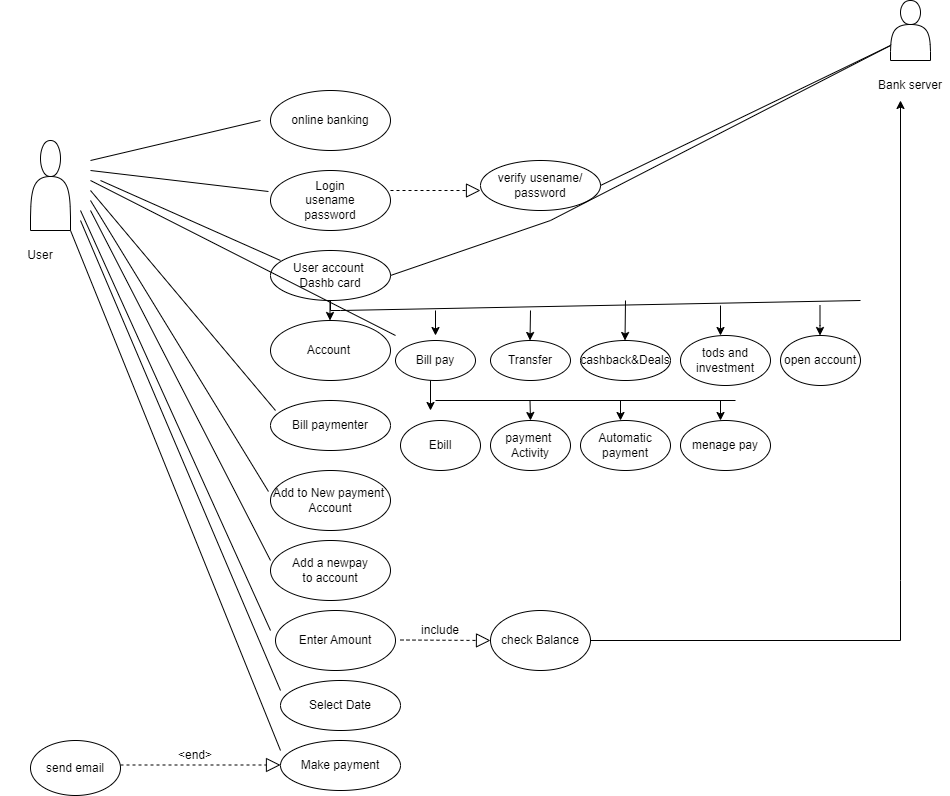

The diagram above was exported from draw.io. Its source (the exported page's mxGraphModel, read from the mxfile embedded in the PNG):
<mxGraphModel dx="1730" dy="434" grid="1" gridSize="10" guides="1" tooltips="1" connect="1" arrows="1" fold="1" page="1" pageScale="1" pageWidth="850" pageHeight="1100" math="0" shadow="0">
  <root>
    <mxCell id="0" />
    <mxCell id="1" parent="0" />
    <mxCell id="ZNfp_SnHIHOGB5G9c0E9-6" value="" style="shape=actor;whiteSpace=wrap;html=1;" vertex="1" parent="1">
      <mxGeometry x="20" y="450" width="40" height="90" as="geometry" />
    </mxCell>
    <mxCell id="ZNfp_SnHIHOGB5G9c0E9-8" value="" style="shape=actor;whiteSpace=wrap;html=1;" vertex="1" parent="1">
      <mxGeometry x="880" y="310" width="40" height="60" as="geometry" />
    </mxCell>
    <mxCell id="ZNfp_SnHIHOGB5G9c0E9-13" value="Login&lt;div&gt;usename&lt;/div&gt;&lt;div&gt;password&lt;/div&gt;" style="ellipse;whiteSpace=wrap;html=1;" vertex="1" parent="1">
      <mxGeometry x="260" y="480" width="120" height="60" as="geometry" />
    </mxCell>
    <mxCell id="ZNfp_SnHIHOGB5G9c0E9-14" value="online banking" style="ellipse;whiteSpace=wrap;html=1;" vertex="1" parent="1">
      <mxGeometry x="260" y="400" width="120" height="60" as="geometry" />
    </mxCell>
    <mxCell id="ZNfp_SnHIHOGB5G9c0E9-15" value="User account&amp;nbsp;&lt;div&gt;Dashb card&lt;/div&gt;" style="ellipse;whiteSpace=wrap;html=1;" vertex="1" parent="1">
      <mxGeometry x="260" y="560" width="120" height="50" as="geometry" />
    </mxCell>
    <mxCell id="ZNfp_SnHIHOGB5G9c0E9-19" value="Account&amp;nbsp;" style="ellipse;whiteSpace=wrap;html=1;" vertex="1" parent="1">
      <mxGeometry x="260" y="630" width="120" height="60" as="geometry" />
    </mxCell>
    <mxCell id="ZNfp_SnHIHOGB5G9c0E9-20" value="Bill paymenter" style="ellipse;whiteSpace=wrap;html=1;" vertex="1" parent="1">
      <mxGeometry x="260" y="710" width="120" height="50" as="geometry" />
    </mxCell>
    <mxCell id="ZNfp_SnHIHOGB5G9c0E9-21" value="Add to New payment&amp;nbsp;&lt;div&gt;Account&lt;/div&gt;" style="ellipse;whiteSpace=wrap;html=1;" vertex="1" parent="1">
      <mxGeometry x="260" y="780" width="120" height="60" as="geometry" />
    </mxCell>
    <mxCell id="ZNfp_SnHIHOGB5G9c0E9-22" value="verify usename/&lt;div&gt;password&lt;/div&gt;" style="ellipse;whiteSpace=wrap;html=1;" vertex="1" parent="1">
      <mxGeometry x="470" y="470" width="120" height="50" as="geometry" />
    </mxCell>
    <mxCell id="ZNfp_SnHIHOGB5G9c0E9-27" value="" style="endArrow=block;dashed=1;endFill=0;endSize=12;html=1;rounded=0;" edge="1" parent="1">
      <mxGeometry width="160" relative="1" as="geometry">
        <mxPoint x="380" y="500" as="sourcePoint" />
        <mxPoint x="470" y="500" as="targetPoint" />
      </mxGeometry>
    </mxCell>
    <mxCell id="ZNfp_SnHIHOGB5G9c0E9-28" value="" style="endArrow=none;html=1;rounded=0;exitX=1;exitY=0.5;exitDx=0;exitDy=0;entryX=0;entryY=0.75;entryDx=0;entryDy=0;" edge="1" parent="1" source="ZNfp_SnHIHOGB5G9c0E9-22" target="ZNfp_SnHIHOGB5G9c0E9-8">
      <mxGeometry width="50" height="50" relative="1" as="geometry">
        <mxPoint x="610" y="525" as="sourcePoint" />
        <mxPoint x="770" y="495" as="targetPoint" />
        <Array as="points" />
      </mxGeometry>
    </mxCell>
    <mxCell id="ZNfp_SnHIHOGB5G9c0E9-29" value="" style="endArrow=none;html=1;rounded=0;entryX=0;entryY=0.75;entryDx=0;entryDy=0;" edge="1" parent="1" target="ZNfp_SnHIHOGB5G9c0E9-8">
      <mxGeometry width="50" height="50" relative="1" as="geometry">
        <mxPoint x="380" y="585" as="sourcePoint" />
        <mxPoint x="770" y="460" as="targetPoint" />
        <Array as="points">
          <mxPoint x="540" y="530" />
        </Array>
      </mxGeometry>
    </mxCell>
    <mxCell id="ZNfp_SnHIHOGB5G9c0E9-30" value="" style="endArrow=none;html=1;rounded=0;" edge="1" parent="1">
      <mxGeometry width="50" height="50" relative="1" as="geometry">
        <mxPoint x="330" y="620" as="sourcePoint" />
        <mxPoint x="850" y="610" as="targetPoint" />
      </mxGeometry>
    </mxCell>
    <mxCell id="ZNfp_SnHIHOGB5G9c0E9-31" value="" style="endArrow=none;html=1;rounded=0;entryX=0.5;entryY=1;entryDx=0;entryDy=0;" edge="1" parent="1" target="ZNfp_SnHIHOGB5G9c0E9-15">
      <mxGeometry width="50" height="50" relative="1" as="geometry">
        <mxPoint x="330" y="620" as="sourcePoint" />
        <mxPoint x="330" y="610" as="targetPoint" />
        <Array as="points">
          <mxPoint x="330" y="620" />
          <mxPoint x="320" y="620" />
        </Array>
      </mxGeometry>
    </mxCell>
    <mxCell id="ZNfp_SnHIHOGB5G9c0E9-39" value="" style="endArrow=classic;html=1;rounded=0;" edge="1" parent="1">
      <mxGeometry width="50" height="50" relative="1" as="geometry">
        <mxPoint x="425" y="620" as="sourcePoint" />
        <mxPoint x="425" y="645" as="targetPoint" />
        <Array as="points">
          <mxPoint x="425" y="645" />
        </Array>
      </mxGeometry>
    </mxCell>
    <mxCell id="ZNfp_SnHIHOGB5G9c0E9-43" value="" style="endArrow=classic;html=1;rounded=0;" edge="1" parent="1">
      <mxGeometry width="50" height="50" relative="1" as="geometry">
        <mxPoint x="319.5" y="610" as="sourcePoint" />
        <mxPoint x="319.5" y="630" as="targetPoint" />
      </mxGeometry>
    </mxCell>
    <mxCell id="ZNfp_SnHIHOGB5G9c0E9-46" value="" style="endArrow=classic;html=1;rounded=0;" edge="1" parent="1">
      <mxGeometry width="50" height="50" relative="1" as="geometry">
        <mxPoint x="520" y="620" as="sourcePoint" />
        <mxPoint x="519.5" y="650" as="targetPoint" />
      </mxGeometry>
    </mxCell>
    <mxCell id="ZNfp_SnHIHOGB5G9c0E9-49" value="" style="endArrow=classic;html=1;rounded=0;" edge="1" parent="1">
      <mxGeometry width="50" height="50" relative="1" as="geometry">
        <mxPoint x="615" y="610" as="sourcePoint" />
        <mxPoint x="614.5" y="650" as="targetPoint" />
      </mxGeometry>
    </mxCell>
    <mxCell id="ZNfp_SnHIHOGB5G9c0E9-50" value="Bill pay" style="ellipse;whiteSpace=wrap;html=1;" vertex="1" parent="1">
      <mxGeometry x="385" y="650" width="80" height="40" as="geometry" />
    </mxCell>
    <mxCell id="ZNfp_SnHIHOGB5G9c0E9-51" value="Transfer" style="ellipse;whiteSpace=wrap;html=1;" vertex="1" parent="1">
      <mxGeometry x="480" y="650" width="80" height="40" as="geometry" />
    </mxCell>
    <mxCell id="ZNfp_SnHIHOGB5G9c0E9-53" value="cashback&amp;amp;Deals" style="ellipse;whiteSpace=wrap;html=1;" vertex="1" parent="1">
      <mxGeometry x="570" y="650" width="90" height="40" as="geometry" />
    </mxCell>
    <mxCell id="ZNfp_SnHIHOGB5G9c0E9-56" value="" style="endArrow=classic;html=1;rounded=0;" edge="1" parent="1">
      <mxGeometry width="50" height="50" relative="1" as="geometry">
        <mxPoint x="809.5" y="615" as="sourcePoint" />
        <mxPoint x="809.5" y="645" as="targetPoint" />
        <Array as="points">
          <mxPoint x="809.5" y="635" />
        </Array>
      </mxGeometry>
    </mxCell>
    <mxCell id="ZNfp_SnHIHOGB5G9c0E9-57" value="" style="endArrow=classic;html=1;rounded=0;" edge="1" parent="1">
      <mxGeometry width="50" height="50" relative="1" as="geometry">
        <mxPoint x="710" y="615" as="sourcePoint" />
        <mxPoint x="710" y="645" as="targetPoint" />
        <Array as="points" />
      </mxGeometry>
    </mxCell>
    <mxCell id="ZNfp_SnHIHOGB5G9c0E9-61" value="open account" style="ellipse;whiteSpace=wrap;html=1;" vertex="1" parent="1">
      <mxGeometry x="770" y="645" width="80" height="50" as="geometry" />
    </mxCell>
    <mxCell id="ZNfp_SnHIHOGB5G9c0E9-64" value="tods and&lt;div&gt;investment&lt;/div&gt;" style="ellipse;whiteSpace=wrap;html=1;" vertex="1" parent="1">
      <mxGeometry x="670" y="645" width="90" height="50" as="geometry" />
    </mxCell>
    <mxCell id="ZNfp_SnHIHOGB5G9c0E9-66" value="" style="endArrow=none;html=1;rounded=0;curved=0;strokeColor=#000000;" edge="1" parent="1">
      <mxGeometry width="50" height="50" relative="1" as="geometry">
        <mxPoint x="425" y="710" as="sourcePoint" />
        <mxPoint x="725" y="710" as="targetPoint" />
      </mxGeometry>
    </mxCell>
    <mxCell id="ZNfp_SnHIHOGB5G9c0E9-67" value="" style="endArrow=classic;html=1;rounded=0;" edge="1" parent="1">
      <mxGeometry width="50" height="50" relative="1" as="geometry">
        <mxPoint x="420" y="690" as="sourcePoint" />
        <mxPoint x="420" y="720" as="targetPoint" />
      </mxGeometry>
    </mxCell>
    <mxCell id="ZNfp_SnHIHOGB5G9c0E9-69" value="" style="endArrow=classic;html=1;rounded=0;" edge="1" parent="1">
      <mxGeometry width="50" height="50" relative="1" as="geometry">
        <mxPoint x="519.5" y="710" as="sourcePoint" />
        <mxPoint x="520" y="730" as="targetPoint" />
      </mxGeometry>
    </mxCell>
    <mxCell id="ZNfp_SnHIHOGB5G9c0E9-72" value="" style="endArrow=classic;html=1;rounded=0;" edge="1" parent="1">
      <mxGeometry width="50" height="50" relative="1" as="geometry">
        <mxPoint x="610" y="710" as="sourcePoint" />
        <mxPoint x="610" y="730" as="targetPoint" />
        <Array as="points" />
      </mxGeometry>
    </mxCell>
    <mxCell id="ZNfp_SnHIHOGB5G9c0E9-75" value="" style="endArrow=classic;html=1;rounded=0;" edge="1" parent="1">
      <mxGeometry width="50" height="50" relative="1" as="geometry">
        <mxPoint x="710" y="710" as="sourcePoint" />
        <mxPoint x="710" y="730" as="targetPoint" />
      </mxGeometry>
    </mxCell>
    <mxCell id="ZNfp_SnHIHOGB5G9c0E9-76" value="Ebill" style="ellipse;whiteSpace=wrap;html=1;" vertex="1" parent="1">
      <mxGeometry x="390" y="730" width="80" height="50" as="geometry" />
    </mxCell>
    <mxCell id="ZNfp_SnHIHOGB5G9c0E9-77" value="payment&amp;nbsp;&lt;div&gt;Activity&lt;/div&gt;" style="ellipse;whiteSpace=wrap;html=1;" vertex="1" parent="1">
      <mxGeometry x="480" y="730" width="80" height="50" as="geometry" />
    </mxCell>
    <mxCell id="ZNfp_SnHIHOGB5G9c0E9-78" value="Automatic&lt;div&gt;payment&lt;/div&gt;" style="ellipse;whiteSpace=wrap;html=1;" vertex="1" parent="1">
      <mxGeometry x="570" y="730" width="90" height="50" as="geometry" />
    </mxCell>
    <mxCell id="ZNfp_SnHIHOGB5G9c0E9-79" value="menage pay" style="ellipse;whiteSpace=wrap;html=1;" vertex="1" parent="1">
      <mxGeometry x="670" y="730" width="90" height="50" as="geometry" />
    </mxCell>
    <mxCell id="ZNfp_SnHIHOGB5G9c0E9-80" style="edgeStyle=orthogonalEdgeStyle;rounded=0;orthogonalLoop=1;jettySize=auto;html=1;exitX=0.5;exitY=1;exitDx=0;exitDy=0;" edge="1" parent="1" source="ZNfp_SnHIHOGB5G9c0E9-79" target="ZNfp_SnHIHOGB5G9c0E9-79">
      <mxGeometry relative="1" as="geometry" />
    </mxCell>
    <mxCell id="ZNfp_SnHIHOGB5G9c0E9-81" value="Add a newpay&lt;div&gt;to account&lt;/div&gt;" style="ellipse;whiteSpace=wrap;html=1;" vertex="1" parent="1">
      <mxGeometry x="260" y="850" width="120" height="60" as="geometry" />
    </mxCell>
    <mxCell id="ZNfp_SnHIHOGB5G9c0E9-82" value="Enter Amount" style="ellipse;whiteSpace=wrap;html=1;" vertex="1" parent="1">
      <mxGeometry x="265" y="920" width="120" height="60" as="geometry" />
    </mxCell>
    <mxCell id="ZNfp_SnHIHOGB5G9c0E9-83" value="Select Date" style="ellipse;whiteSpace=wrap;html=1;" vertex="1" parent="1">
      <mxGeometry x="270" y="990" width="120" height="50" as="geometry" />
    </mxCell>
    <mxCell id="ZNfp_SnHIHOGB5G9c0E9-84" style="edgeStyle=orthogonalEdgeStyle;rounded=0;orthogonalLoop=1;jettySize=auto;html=1;exitX=0.5;exitY=1;exitDx=0;exitDy=0;" edge="1" parent="1" source="ZNfp_SnHIHOGB5G9c0E9-81" target="ZNfp_SnHIHOGB5G9c0E9-81">
      <mxGeometry relative="1" as="geometry" />
    </mxCell>
    <mxCell id="ZNfp_SnHIHOGB5G9c0E9-85" value="Make payment" style="ellipse;whiteSpace=wrap;html=1;" vertex="1" parent="1">
      <mxGeometry x="270" y="1050" width="120" height="50" as="geometry" />
    </mxCell>
    <mxCell id="ZNfp_SnHIHOGB5G9c0E9-91" value="" style="endArrow=block;dashed=1;endFill=0;endSize=12;html=1;rounded=0;" edge="1" parent="1">
      <mxGeometry width="160" relative="1" as="geometry">
        <mxPoint x="390" y="949.5" as="sourcePoint" />
        <mxPoint x="480" y="950" as="targetPoint" />
      </mxGeometry>
    </mxCell>
    <mxCell id="ZNfp_SnHIHOGB5G9c0E9-93" value="include" style="text;html=1;align=center;verticalAlign=middle;whiteSpace=wrap;rounded=0;" vertex="1" parent="1">
      <mxGeometry x="395" y="930" width="70" height="20" as="geometry" />
    </mxCell>
    <mxCell id="ZNfp_SnHIHOGB5G9c0E9-94" value="check Balance" style="ellipse;whiteSpace=wrap;html=1;" vertex="1" parent="1">
      <mxGeometry x="480" y="920" width="100" height="60" as="geometry" />
    </mxCell>
    <mxCell id="ZNfp_SnHIHOGB5G9c0E9-98" style="edgeStyle=orthogonalEdgeStyle;rounded=0;orthogonalLoop=1;jettySize=auto;html=1;exitX=1;exitY=0;exitDx=0;exitDy=0;" edge="1" parent="1" source="ZNfp_SnHIHOGB5G9c0E9-95">
      <mxGeometry relative="1" as="geometry">
        <mxPoint x="890" y="410" as="targetPoint" />
        <Array as="points">
          <mxPoint x="890" y="410" />
          <mxPoint x="890" y="410" />
        </Array>
      </mxGeometry>
    </mxCell>
    <mxCell id="ZNfp_SnHIHOGB5G9c0E9-95" value="" style="shape=partialRectangle;whiteSpace=wrap;html=1;top=0;left=0;fillColor=none;" vertex="1" parent="1">
      <mxGeometry x="580" y="890" width="310" height="60" as="geometry" />
    </mxCell>
    <mxCell id="ZNfp_SnHIHOGB5G9c0E9-99" value="" style="endArrow=block;dashed=1;endFill=0;endSize=12;html=1;rounded=0;" edge="1" parent="1">
      <mxGeometry width="160" relative="1" as="geometry">
        <mxPoint x="110" y="1074.5" as="sourcePoint" />
        <mxPoint x="270" y="1074.5" as="targetPoint" />
      </mxGeometry>
    </mxCell>
    <mxCell id="ZNfp_SnHIHOGB5G9c0E9-100" value="send email" style="ellipse;whiteSpace=wrap;html=1;" vertex="1" parent="1">
      <mxGeometry x="20" y="1050" width="90" height="55" as="geometry" />
    </mxCell>
    <mxCell id="ZNfp_SnHIHOGB5G9c0E9-101" value="&amp;lt;end&amp;gt;" style="text;html=1;align=center;verticalAlign=middle;whiteSpace=wrap;rounded=0;" vertex="1" parent="1">
      <mxGeometry x="140" y="1050" width="90" height="30" as="geometry" />
    </mxCell>
    <mxCell id="ZNfp_SnHIHOGB5G9c0E9-103" value="" style="endArrow=none;html=1;rounded=0;entryX=-0.017;entryY=0.35;entryDx=0;entryDy=0;entryPerimeter=0;" edge="1" parent="1" target="ZNfp_SnHIHOGB5G9c0E9-13">
      <mxGeometry width="50" height="50" relative="1" as="geometry">
        <mxPoint x="80" y="480" as="sourcePoint" />
        <mxPoint x="140" y="500" as="targetPoint" />
      </mxGeometry>
    </mxCell>
    <mxCell id="ZNfp_SnHIHOGB5G9c0E9-104" value="" style="endArrow=none;html=1;rounded=0;" edge="1" parent="1">
      <mxGeometry width="50" height="50" relative="1" as="geometry">
        <mxPoint x="90" y="490" as="sourcePoint" />
        <mxPoint x="270" y="570" as="targetPoint" />
      </mxGeometry>
    </mxCell>
    <mxCell id="ZNfp_SnHIHOGB5G9c0E9-105" value="" style="endArrow=none;html=1;rounded=0;" edge="1" parent="1">
      <mxGeometry width="50" height="50" relative="1" as="geometry">
        <mxPoint x="385" y="645" as="sourcePoint" />
        <mxPoint x="80" y="490" as="targetPoint" />
      </mxGeometry>
    </mxCell>
    <mxCell id="ZNfp_SnHIHOGB5G9c0E9-106" value="" style="endArrow=none;html=1;rounded=0;" edge="1" parent="1">
      <mxGeometry width="50" height="50" relative="1" as="geometry">
        <mxPoint x="80" y="470" as="sourcePoint" />
        <mxPoint x="250" y="430" as="targetPoint" />
      </mxGeometry>
    </mxCell>
    <mxCell id="ZNfp_SnHIHOGB5G9c0E9-108" value="" style="endArrow=none;html=1;rounded=0;" edge="1" parent="1">
      <mxGeometry width="50" height="50" relative="1" as="geometry">
        <mxPoint x="265" y="720" as="sourcePoint" />
        <mxPoint x="80" y="500" as="targetPoint" />
      </mxGeometry>
    </mxCell>
    <mxCell id="ZNfp_SnHIHOGB5G9c0E9-110" value="" style="endArrow=none;html=1;rounded=0;exitX=-0.017;exitY=0.35;exitDx=0;exitDy=0;exitPerimeter=0;" edge="1" parent="1" source="ZNfp_SnHIHOGB5G9c0E9-21">
      <mxGeometry width="50" height="50" relative="1" as="geometry">
        <mxPoint x="100" y="700" as="sourcePoint" />
        <mxPoint x="80" y="510" as="targetPoint" />
      </mxGeometry>
    </mxCell>
    <mxCell id="ZNfp_SnHIHOGB5G9c0E9-111" value="" style="endArrow=none;html=1;rounded=0;exitX=0;exitY=0.333;exitDx=0;exitDy=0;exitPerimeter=0;" edge="1" parent="1" source="ZNfp_SnHIHOGB5G9c0E9-81">
      <mxGeometry width="50" height="50" relative="1" as="geometry">
        <mxPoint x="30" y="720" as="sourcePoint" />
        <mxPoint x="80" y="520" as="targetPoint" />
      </mxGeometry>
    </mxCell>
    <mxCell id="ZNfp_SnHIHOGB5G9c0E9-112" value="" style="endArrow=none;html=1;rounded=0;" edge="1" parent="1">
      <mxGeometry width="50" height="50" relative="1" as="geometry">
        <mxPoint x="260" y="940" as="sourcePoint" />
        <mxPoint x="70" y="520" as="targetPoint" />
      </mxGeometry>
    </mxCell>
    <mxCell id="ZNfp_SnHIHOGB5G9c0E9-113" value="" style="endArrow=none;html=1;rounded=0;" edge="1" parent="1">
      <mxGeometry width="50" height="50" relative="1" as="geometry">
        <mxPoint x="270" y="1000" as="sourcePoint" />
        <mxPoint x="70" y="530" as="targetPoint" />
      </mxGeometry>
    </mxCell>
    <mxCell id="ZNfp_SnHIHOGB5G9c0E9-114" value="" style="endArrow=none;html=1;rounded=0;" edge="1" parent="1">
      <mxGeometry width="50" height="50" relative="1" as="geometry">
        <mxPoint x="270" y="1060" as="sourcePoint" />
        <mxPoint x="60" y="540" as="targetPoint" />
      </mxGeometry>
    </mxCell>
    <mxCell id="ZNfp_SnHIHOGB5G9c0E9-115" value="User" style="text;html=1;align=center;verticalAlign=middle;whiteSpace=wrap;rounded=0;" vertex="1" parent="1">
      <mxGeometry x="-10" y="550" width="80" height="30" as="geometry" />
    </mxCell>
    <mxCell id="ZNfp_SnHIHOGB5G9c0E9-116" value="Bank server" style="text;html=1;align=center;verticalAlign=middle;whiteSpace=wrap;rounded=0;" vertex="1" parent="1">
      <mxGeometry x="860" y="380" width="80" height="30" as="geometry" />
    </mxCell>
  </root>
</mxGraphModel>